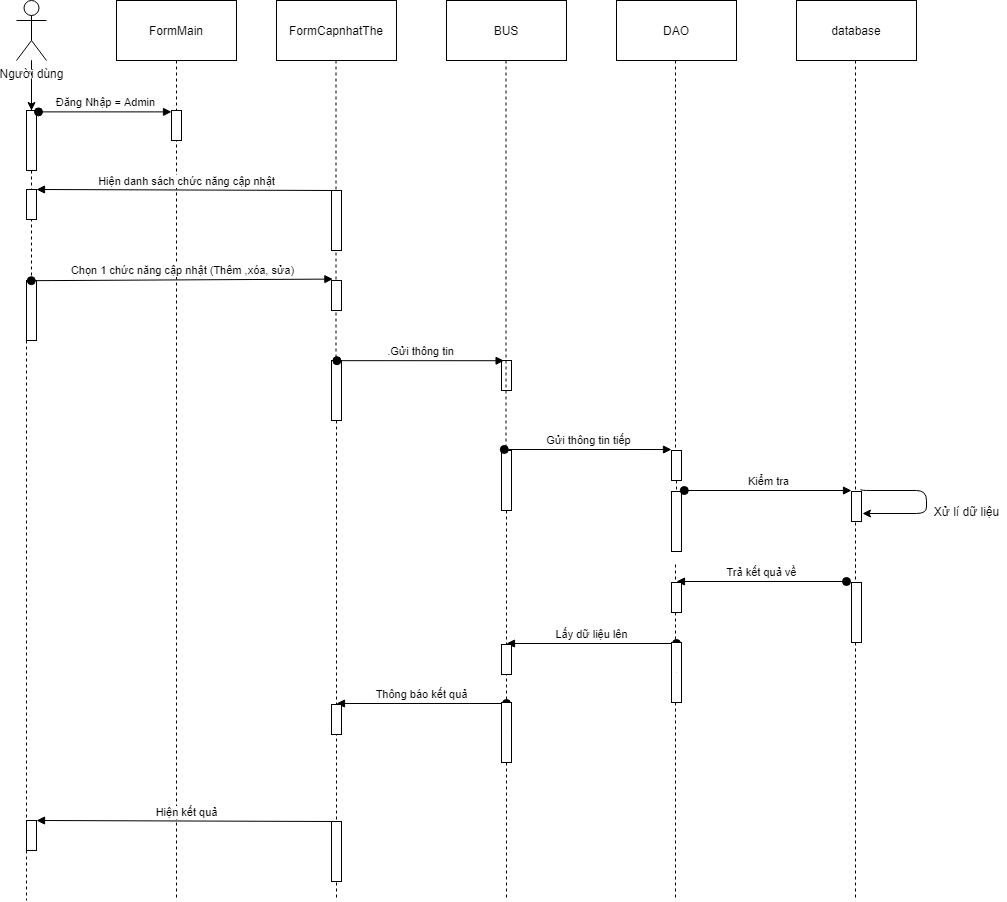

The diagram above was exported from draw.io. Its source (the exported page's mxGraphModel, read from the mxfile embedded in the PNG):
<mxGraphModel dx="1422" dy="762" grid="1" gridSize="10" guides="1" tooltips="1" connect="1" arrows="1" fold="1" page="1" pageScale="1" pageWidth="850" pageHeight="1100" math="0" shadow="0">
  <root>
    <mxCell id="4YN0S7O0VFSTcYabuzVp-0" />
    <mxCell id="4YN0S7O0VFSTcYabuzVp-1" parent="4YN0S7O0VFSTcYabuzVp-0" />
    <mxCell id="4YN0S7O0VFSTcYabuzVp-2" value="" style="edgeStyle=orthogonalEdgeStyle;rounded=0;orthogonalLoop=1;jettySize=auto;html=1;" parent="4YN0S7O0VFSTcYabuzVp-1" source="4YN0S7O0VFSTcYabuzVp-3" target="4YN0S7O0VFSTcYabuzVp-11" edge="1">
      <mxGeometry relative="1" as="geometry" />
    </mxCell>
    <mxCell id="4YN0S7O0VFSTcYabuzVp-3" value="Người dùng" style="shape=umlActor;verticalLabelPosition=bottom;labelBackgroundColor=#ffffff;verticalAlign=top;html=1;outlineConnect=0;" parent="4YN0S7O0VFSTcYabuzVp-1" vertex="1">
      <mxGeometry x="40" y="20" width="30" height="60" as="geometry" />
    </mxCell>
    <mxCell id="4YN0S7O0VFSTcYabuzVp-4" value="FormMain" style="rounded=0;whiteSpace=wrap;html=1;" parent="4YN0S7O0VFSTcYabuzVp-1" vertex="1">
      <mxGeometry x="140" y="20" width="120" height="60" as="geometry" />
    </mxCell>
    <mxCell id="4YN0S7O0VFSTcYabuzVp-5" value="FormCapnhatThe" style="rounded=0;whiteSpace=wrap;html=1;" parent="4YN0S7O0VFSTcYabuzVp-1" vertex="1">
      <mxGeometry x="300" y="20" width="120" height="60" as="geometry" />
    </mxCell>
    <mxCell id="4YN0S7O0VFSTcYabuzVp-6" value="BUS" style="rounded=0;whiteSpace=wrap;html=1;" parent="4YN0S7O0VFSTcYabuzVp-1" vertex="1">
      <mxGeometry x="470" y="20" width="120" height="60" as="geometry" />
    </mxCell>
    <mxCell id="4YN0S7O0VFSTcYabuzVp-7" value="DAO" style="rounded=0;whiteSpace=wrap;html=1;" parent="4YN0S7O0VFSTcYabuzVp-1" vertex="1">
      <mxGeometry x="640" y="20" width="120" height="60" as="geometry" />
    </mxCell>
    <mxCell id="4YN0S7O0VFSTcYabuzVp-8" value="" style="endArrow=none;dashed=1;html=1;" parent="4YN0S7O0VFSTcYabuzVp-1" source="4YN0S7O0VFSTcYabuzVp-16" edge="1">
      <mxGeometry width="50" height="50" relative="1" as="geometry">
        <mxPoint x="55" y="130" as="sourcePoint" />
        <mxPoint x="50" y="920" as="targetPoint" />
      </mxGeometry>
    </mxCell>
    <mxCell id="4YN0S7O0VFSTcYabuzVp-9" value="" style="endArrow=none;dashed=1;html=1;" parent="4YN0S7O0VFSTcYabuzVp-1" edge="1">
      <mxGeometry width="50" height="50" relative="1" as="geometry">
        <mxPoint x="200" y="80" as="sourcePoint" />
        <mxPoint x="200" y="920" as="targetPoint" />
      </mxGeometry>
    </mxCell>
    <mxCell id="4YN0S7O0VFSTcYabuzVp-10" value="" style="endArrow=none;dashed=1;html=1;" parent="4YN0S7O0VFSTcYabuzVp-1" edge="1">
      <mxGeometry width="50" height="50" relative="1" as="geometry">
        <mxPoint x="699" y="584" as="sourcePoint" />
        <mxPoint x="699" y="920" as="targetPoint" />
      </mxGeometry>
    </mxCell>
    <mxCell id="4YN0S7O0VFSTcYabuzVp-11" value="" style="html=1;points=[];perimeter=orthogonalPerimeter;" parent="4YN0S7O0VFSTcYabuzVp-1" vertex="1">
      <mxGeometry x="50" y="130" width="10" height="60" as="geometry" />
    </mxCell>
    <mxCell id="4YN0S7O0VFSTcYabuzVp-12" value="" style="endArrow=none;dashed=1;html=1;" parent="4YN0S7O0VFSTcYabuzVp-1" source="4YN0S7O0VFSTcYabuzVp-3" target="4YN0S7O0VFSTcYabuzVp-11" edge="1">
      <mxGeometry width="50" height="50" relative="1" as="geometry">
        <mxPoint x="55" y="80" as="sourcePoint" />
        <mxPoint x="55" y="560" as="targetPoint" />
      </mxGeometry>
    </mxCell>
    <mxCell id="4YN0S7O0VFSTcYabuzVp-13" value="" style="html=1;points=[];perimeter=orthogonalPerimeter;" parent="4YN0S7O0VFSTcYabuzVp-1" vertex="1">
      <mxGeometry x="195" y="130" width="10" height="30" as="geometry" />
    </mxCell>
    <mxCell id="4YN0S7O0VFSTcYabuzVp-14" value="Đăng Nhập = Admin" style="html=1;verticalAlign=bottom;startArrow=oval;endArrow=block;startSize=8;exitX=1.2;exitY=0.023;exitDx=0;exitDy=0;exitPerimeter=0;" parent="4YN0S7O0VFSTcYabuzVp-1" source="4YN0S7O0VFSTcYabuzVp-11" target="4YN0S7O0VFSTcYabuzVp-13" edge="1">
      <mxGeometry relative="1" as="geometry">
        <mxPoint x="135" y="130" as="sourcePoint" />
      </mxGeometry>
    </mxCell>
    <mxCell id="4YN0S7O0VFSTcYabuzVp-15" value="Hiện danh sách chức năng cập nhật" style="html=1;verticalAlign=bottom;endArrow=block;entryX=1;entryY=0;exitX=0.5;exitY=0;exitDx=0;exitDy=0;exitPerimeter=0;" parent="4YN0S7O0VFSTcYabuzVp-1" source="4YN0S7O0VFSTcYabuzVp-24" target="4YN0S7O0VFSTcYabuzVp-19" edge="1">
      <mxGeometry relative="1" as="geometry">
        <mxPoint x="120" y="200" as="sourcePoint" />
      </mxGeometry>
    </mxCell>
    <mxCell id="4YN0S7O0VFSTcYabuzVp-16" value="" style="html=1;points=[];perimeter=orthogonalPerimeter;" parent="4YN0S7O0VFSTcYabuzVp-1" vertex="1">
      <mxGeometry x="50" y="300" width="10" height="60" as="geometry" />
    </mxCell>
    <mxCell id="4YN0S7O0VFSTcYabuzVp-17" value="" style="endArrow=none;dashed=1;html=1;" parent="4YN0S7O0VFSTcYabuzVp-1" source="4YN0S7O0VFSTcYabuzVp-11" target="4YN0S7O0VFSTcYabuzVp-16" edge="1">
      <mxGeometry width="50" height="50" relative="1" as="geometry">
        <mxPoint x="55" y="190" as="sourcePoint" />
        <mxPoint x="55" y="560" as="targetPoint" />
      </mxGeometry>
    </mxCell>
    <mxCell id="4YN0S7O0VFSTcYabuzVp-18" value="Chọn 1 chức năng cập nhật (Thêm ,xóa, sửa)" style="html=1;verticalAlign=bottom;startArrow=oval;endArrow=block;startSize=8;exitX=0.48;exitY=0.003;exitDx=0;exitDy=0;exitPerimeter=0;entryX=0.14;entryY=-0.047;entryDx=0;entryDy=0;entryPerimeter=0;" parent="4YN0S7O0VFSTcYabuzVp-1" source="4YN0S7O0VFSTcYabuzVp-16" target="4YN0S7O0VFSTcYabuzVp-25" edge="1">
      <mxGeometry relative="1" as="geometry">
        <mxPoint x="277" y="300" as="sourcePoint" />
        <mxPoint x="337" y="300" as="targetPoint" />
      </mxGeometry>
    </mxCell>
    <mxCell id="4YN0S7O0VFSTcYabuzVp-19" value="" style="html=1;points=[];perimeter=orthogonalPerimeter;" parent="4YN0S7O0VFSTcYabuzVp-1" vertex="1">
      <mxGeometry x="50" y="209" width="10" height="30" as="geometry" />
    </mxCell>
    <mxCell id="4YN0S7O0VFSTcYabuzVp-20" value="" style="html=1;points=[];perimeter=orthogonalPerimeter;" parent="4YN0S7O0VFSTcYabuzVp-1" vertex="1">
      <mxGeometry x="355" y="380" width="10" height="60" as="geometry" />
    </mxCell>
    <mxCell id="4YN0S7O0VFSTcYabuzVp-21" value="" style="endArrow=none;dashed=1;html=1;" parent="4YN0S7O0VFSTcYabuzVp-1" target="4YN0S7O0VFSTcYabuzVp-20" edge="1">
      <mxGeometry width="50" height="50" relative="1" as="geometry">
        <mxPoint x="359.5" y="80" as="sourcePoint" />
        <mxPoint x="359.5" y="560" as="targetPoint" />
      </mxGeometry>
    </mxCell>
    <mxCell id="4YN0S7O0VFSTcYabuzVp-22" value="" style="html=1;points=[];perimeter=orthogonalPerimeter;" parent="4YN0S7O0VFSTcYabuzVp-1" vertex="1">
      <mxGeometry x="525" y="380" width="10" height="30" as="geometry" />
    </mxCell>
    <mxCell id="4YN0S7O0VFSTcYabuzVp-23" value=".Gửi thông tin" style="html=1;verticalAlign=bottom;startArrow=oval;startFill=1;endArrow=block;startSize=8;exitX=0.54;exitY=0.003;exitDx=0;exitDy=0;exitPerimeter=0;entryX=0.26;entryY=0.007;entryDx=0;entryDy=0;entryPerimeter=0;" parent="4YN0S7O0VFSTcYabuzVp-1" source="4YN0S7O0VFSTcYabuzVp-20" target="4YN0S7O0VFSTcYabuzVp-22" edge="1">
      <mxGeometry width="60" relative="1" as="geometry">
        <mxPoint x="410" y="380" as="sourcePoint" />
        <mxPoint x="470" y="380" as="targetPoint" />
      </mxGeometry>
    </mxCell>
    <mxCell id="4YN0S7O0VFSTcYabuzVp-24" value="" style="html=1;points=[];perimeter=orthogonalPerimeter;" parent="4YN0S7O0VFSTcYabuzVp-1" vertex="1">
      <mxGeometry x="355" y="210" width="10" height="60" as="geometry" />
    </mxCell>
    <mxCell id="4YN0S7O0VFSTcYabuzVp-25" value="" style="html=1;points=[];perimeter=orthogonalPerimeter;" parent="4YN0S7O0VFSTcYabuzVp-1" vertex="1">
      <mxGeometry x="355" y="300" width="10" height="30" as="geometry" />
    </mxCell>
    <mxCell id="4YN0S7O0VFSTcYabuzVp-26" value="" style="endArrow=none;dashed=1;html=1;" parent="4YN0S7O0VFSTcYabuzVp-1" source="4YN0S7O0VFSTcYabuzVp-27" edge="1">
      <mxGeometry width="50" height="50" relative="1" as="geometry">
        <mxPoint x="529.5" y="80" as="sourcePoint" />
        <mxPoint x="530" y="920" as="targetPoint" />
      </mxGeometry>
    </mxCell>
    <mxCell id="4YN0S7O0VFSTcYabuzVp-27" value="" style="html=1;points=[];perimeter=orthogonalPerimeter;" parent="4YN0S7O0VFSTcYabuzVp-1" vertex="1">
      <mxGeometry x="525" y="470" width="10" height="60" as="geometry" />
    </mxCell>
    <mxCell id="4YN0S7O0VFSTcYabuzVp-28" value="" style="endArrow=none;dashed=1;html=1;" parent="4YN0S7O0VFSTcYabuzVp-1" target="4YN0S7O0VFSTcYabuzVp-27" edge="1">
      <mxGeometry width="50" height="50" relative="1" as="geometry">
        <mxPoint x="529.5" y="80" as="sourcePoint" />
        <mxPoint x="529.5" y="540" as="targetPoint" />
      </mxGeometry>
    </mxCell>
    <mxCell id="4YN0S7O0VFSTcYabuzVp-29" value="" style="endArrow=none;dashed=1;html=1;" parent="4YN0S7O0VFSTcYabuzVp-1" source="4YN0S7O0VFSTcYabuzVp-38" edge="1">
      <mxGeometry width="50" height="50" relative="1" as="geometry">
        <mxPoint x="699" y="80" as="sourcePoint" />
        <mxPoint x="700" y="554" as="targetPoint" />
      </mxGeometry>
    </mxCell>
    <mxCell id="4YN0S7O0VFSTcYabuzVp-30" value="" style="endArrow=none;dashed=1;html=1;" parent="4YN0S7O0VFSTcYabuzVp-1" source="4YN0S7O0VFSTcYabuzVp-20" edge="1">
      <mxGeometry width="50" height="50" relative="1" as="geometry">
        <mxPoint x="360" y="440" as="sourcePoint" />
        <mxPoint x="360" y="920" as="targetPoint" />
      </mxGeometry>
    </mxCell>
    <mxCell id="4YN0S7O0VFSTcYabuzVp-31" value="Lấy dữ liệu lên" style="html=1;verticalAlign=bottom;startArrow=oval;startFill=1;endArrow=block;startSize=8;" parent="4YN0S7O0VFSTcYabuzVp-1" edge="1">
      <mxGeometry width="60" relative="1" as="geometry">
        <mxPoint x="700" y="663" as="sourcePoint" />
        <mxPoint x="530" y="663" as="targetPoint" />
      </mxGeometry>
    </mxCell>
    <mxCell id="4YN0S7O0VFSTcYabuzVp-32" value="" style="html=1;points=[];perimeter=orthogonalPerimeter;" parent="4YN0S7O0VFSTcYabuzVp-1" vertex="1">
      <mxGeometry x="695" y="662" width="10" height="60" as="geometry" />
    </mxCell>
    <mxCell id="4YN0S7O0VFSTcYabuzVp-33" value="" style="endArrow=none;dashed=1;html=1;" parent="4YN0S7O0VFSTcYabuzVp-1" target="4YN0S7O0VFSTcYabuzVp-32" edge="1">
      <mxGeometry width="50" height="50" relative="1" as="geometry">
        <mxPoint x="700" y="692" as="sourcePoint" />
        <mxPoint x="700" y="744" as="targetPoint" />
      </mxGeometry>
    </mxCell>
    <mxCell id="4YN0S7O0VFSTcYabuzVp-34" value="" style="html=1;points=[];perimeter=orthogonalPerimeter;" parent="4YN0S7O0VFSTcYabuzVp-1" vertex="1">
      <mxGeometry x="525" y="664" width="10" height="30" as="geometry" />
    </mxCell>
    <mxCell id="4YN0S7O0VFSTcYabuzVp-35" value="database" style="rounded=0;whiteSpace=wrap;html=1;" parent="4YN0S7O0VFSTcYabuzVp-1" vertex="1">
      <mxGeometry x="820" y="20" width="120" height="60" as="geometry" />
    </mxCell>
    <mxCell id="4YN0S7O0VFSTcYabuzVp-36" value="" style="endArrow=none;dashed=1;html=1;" parent="4YN0S7O0VFSTcYabuzVp-1" source="4YN0S7O0VFSTcYabuzVp-48" edge="1">
      <mxGeometry width="50" height="50" relative="1" as="geometry">
        <mxPoint x="879" y="584" as="sourcePoint" />
        <mxPoint x="879" y="920" as="targetPoint" />
      </mxGeometry>
    </mxCell>
    <mxCell id="4YN0S7O0VFSTcYabuzVp-37" value="" style="endArrow=none;dashed=1;html=1;" parent="4YN0S7O0VFSTcYabuzVp-1" edge="1">
      <mxGeometry width="50" height="50" relative="1" as="geometry">
        <mxPoint x="879" y="80" as="sourcePoint" />
        <mxPoint x="879" y="590" as="targetPoint" />
      </mxGeometry>
    </mxCell>
    <mxCell id="4YN0S7O0VFSTcYabuzVp-38" value="" style="html=1;points=[];perimeter=orthogonalPerimeter;" parent="4YN0S7O0VFSTcYabuzVp-1" vertex="1">
      <mxGeometry x="695" y="470" width="10" height="30" as="geometry" />
    </mxCell>
    <mxCell id="4YN0S7O0VFSTcYabuzVp-39" value="" style="endArrow=none;dashed=1;html=1;" parent="4YN0S7O0VFSTcYabuzVp-1" target="4YN0S7O0VFSTcYabuzVp-38" edge="1">
      <mxGeometry width="50" height="50" relative="1" as="geometry">
        <mxPoint x="699" y="80" as="sourcePoint" />
        <mxPoint x="699" y="554" as="targetPoint" />
      </mxGeometry>
    </mxCell>
    <mxCell id="4YN0S7O0VFSTcYabuzVp-40" value="Gửi thông tin tiếp" style="html=1;verticalAlign=bottom;startArrow=oval;startFill=1;endArrow=block;startSize=8;exitX=0.54;exitY=0.003;exitDx=0;exitDy=0;exitPerimeter=0;entryX=0.26;entryY=0.007;entryDx=0;entryDy=0;entryPerimeter=0;" parent="4YN0S7O0VFSTcYabuzVp-1" edge="1">
      <mxGeometry width="60" relative="1" as="geometry">
        <mxPoint x="527.8000000000002" y="469" as="sourcePoint" />
        <mxPoint x="695" y="469.03" as="targetPoint" />
      </mxGeometry>
    </mxCell>
    <mxCell id="4YN0S7O0VFSTcYabuzVp-41" value="" style="html=1;points=[];perimeter=orthogonalPerimeter;" parent="4YN0S7O0VFSTcYabuzVp-1" vertex="1">
      <mxGeometry x="695" y="511" width="10" height="60" as="geometry" />
    </mxCell>
    <mxCell id="4YN0S7O0VFSTcYabuzVp-42" value="" style="html=1;points=[];perimeter=orthogonalPerimeter;" parent="4YN0S7O0VFSTcYabuzVp-1" vertex="1">
      <mxGeometry x="875" y="511" width="10" height="30" as="geometry" />
    </mxCell>
    <mxCell id="4YN0S7O0VFSTcYabuzVp-43" value="Kiểm tra" style="html=1;verticalAlign=bottom;startArrow=oval;startFill=1;endArrow=block;startSize=8;exitX=0.54;exitY=0.003;exitDx=0;exitDy=0;exitPerimeter=0;entryX=0.26;entryY=0.007;entryDx=0;entryDy=0;entryPerimeter=0;" parent="4YN0S7O0VFSTcYabuzVp-1" edge="1">
      <mxGeometry width="60" relative="1" as="geometry">
        <mxPoint x="707.8000000000002" y="510" as="sourcePoint" />
        <mxPoint x="875" y="510.03" as="targetPoint" />
      </mxGeometry>
    </mxCell>
    <mxCell id="4YN0S7O0VFSTcYabuzVp-44" value="" style="endArrow=classic;html=1;exitX=0.94;exitY=-0.08;exitDx=0;exitDy=0;exitPerimeter=0;edgeStyle=orthogonalEdgeStyle;" parent="4YN0S7O0VFSTcYabuzVp-1" source="4YN0S7O0VFSTcYabuzVp-42" edge="1">
      <mxGeometry width="50" height="50" relative="1" as="geometry">
        <mxPoint x="700" y="330" as="sourcePoint" />
        <mxPoint x="886" y="533" as="targetPoint" />
        <Array as="points">
          <mxPoint x="950" y="510" />
        </Array>
      </mxGeometry>
    </mxCell>
    <mxCell id="4YN0S7O0VFSTcYabuzVp-45" value="Xử lí dữ liệu" style="text;html=1;align=center;verticalAlign=middle;resizable=0;points=[];autosize=1;" parent="4YN0S7O0VFSTcYabuzVp-1" vertex="1">
      <mxGeometry x="950" y="521" width="80" height="20" as="geometry" />
    </mxCell>
    <mxCell id="4YN0S7O0VFSTcYabuzVp-46" value="Trả kết quả về" style="html=1;verticalAlign=bottom;startArrow=oval;startFill=1;endArrow=block;startSize=8;" parent="4YN0S7O0VFSTcYabuzVp-1" edge="1">
      <mxGeometry width="60" relative="1" as="geometry">
        <mxPoint x="870" y="601" as="sourcePoint" />
        <mxPoint x="700" y="601" as="targetPoint" />
      </mxGeometry>
    </mxCell>
    <mxCell id="4YN0S7O0VFSTcYabuzVp-47" value="" style="html=1;points=[];perimeter=orthogonalPerimeter;" parent="4YN0S7O0VFSTcYabuzVp-1" vertex="1">
      <mxGeometry x="695" y="602" width="10" height="30" as="geometry" />
    </mxCell>
    <mxCell id="4YN0S7O0VFSTcYabuzVp-48" value="" style="html=1;points=[];perimeter=orthogonalPerimeter;" parent="4YN0S7O0VFSTcYabuzVp-1" vertex="1">
      <mxGeometry x="875" y="602" width="10" height="60" as="geometry" />
    </mxCell>
    <mxCell id="4YN0S7O0VFSTcYabuzVp-49" value="" style="endArrow=none;dashed=1;html=1;" parent="4YN0S7O0VFSTcYabuzVp-1" target="4YN0S7O0VFSTcYabuzVp-48" edge="1">
      <mxGeometry width="50" height="50" relative="1" as="geometry">
        <mxPoint x="879" y="584" as="sourcePoint" />
        <mxPoint x="879" y="720" as="targetPoint" />
      </mxGeometry>
    </mxCell>
    <mxCell id="4YN0S7O0VFSTcYabuzVp-50" value="Thông báo kết quả" style="html=1;verticalAlign=bottom;startArrow=oval;startFill=1;endArrow=block;startSize=8;" parent="4YN0S7O0VFSTcYabuzVp-1" edge="1">
      <mxGeometry width="60" relative="1" as="geometry">
        <mxPoint x="530" y="723" as="sourcePoint" />
        <mxPoint x="360" y="723" as="targetPoint" />
      </mxGeometry>
    </mxCell>
    <mxCell id="4YN0S7O0VFSTcYabuzVp-51" value="" style="html=1;points=[];perimeter=orthogonalPerimeter;" parent="4YN0S7O0VFSTcYabuzVp-1" vertex="1">
      <mxGeometry x="525" y="722" width="10" height="60" as="geometry" />
    </mxCell>
    <mxCell id="4YN0S7O0VFSTcYabuzVp-52" value="" style="endArrow=none;dashed=1;html=1;" parent="4YN0S7O0VFSTcYabuzVp-1" target="4YN0S7O0VFSTcYabuzVp-51" edge="1">
      <mxGeometry width="50" height="50" relative="1" as="geometry">
        <mxPoint x="530" y="752" as="sourcePoint" />
        <mxPoint x="530" y="804" as="targetPoint" />
      </mxGeometry>
    </mxCell>
    <mxCell id="4YN0S7O0VFSTcYabuzVp-53" value="" style="html=1;points=[];perimeter=orthogonalPerimeter;" parent="4YN0S7O0VFSTcYabuzVp-1" vertex="1">
      <mxGeometry x="355" y="724" width="10" height="30" as="geometry" />
    </mxCell>
    <mxCell id="Pp98kHZAPklL4az06WFn-0" value="Hiện kết quả" style="html=1;verticalAlign=bottom;endArrow=block;entryX=1;entryY=0;exitX=0.5;exitY=0;exitDx=0;exitDy=0;exitPerimeter=0;" edge="1" source="Pp98kHZAPklL4az06WFn-2" target="Pp98kHZAPklL4az06WFn-1" parent="4YN0S7O0VFSTcYabuzVp-1">
      <mxGeometry relative="1" as="geometry">
        <mxPoint x="120" y="831" as="sourcePoint" />
      </mxGeometry>
    </mxCell>
    <mxCell id="Pp98kHZAPklL4az06WFn-1" value="" style="html=1;points=[];perimeter=orthogonalPerimeter;" vertex="1" parent="4YN0S7O0VFSTcYabuzVp-1">
      <mxGeometry x="50" y="840" width="10" height="30" as="geometry" />
    </mxCell>
    <mxCell id="Pp98kHZAPklL4az06WFn-2" value="" style="html=1;points=[];perimeter=orthogonalPerimeter;" vertex="1" parent="4YN0S7O0VFSTcYabuzVp-1">
      <mxGeometry x="355" y="841" width="10" height="60" as="geometry" />
    </mxCell>
  </root>
</mxGraphModel>